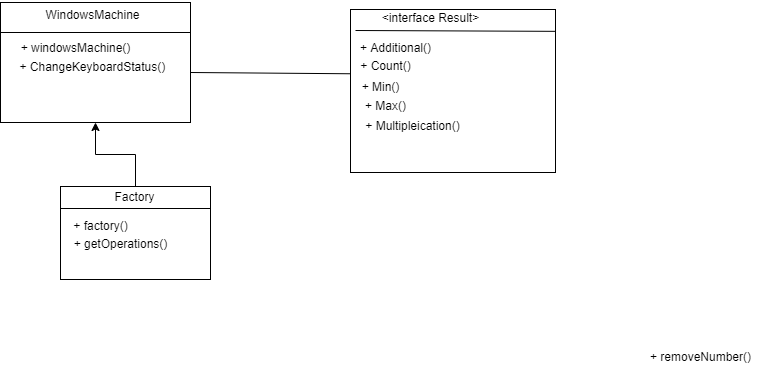

The diagram above was exported from draw.io. Its source (the exported page's mxGraphModel, read from the mxfile embedded in the PNG):
<mxGraphModel dx="869" dy="414" grid="1" gridSize="10" guides="1" tooltips="1" connect="1" arrows="1" fold="1" page="1" pageScale="1" pageWidth="827" pageHeight="1169" math="0" shadow="0">
  <root>
    <mxCell id="WIyWlLk6GJQsqaUBKTNV-0" />
    <mxCell id="WIyWlLk6GJQsqaUBKTNV-1" parent="WIyWlLk6GJQsqaUBKTNV-0" />
    <mxCell id="1du7lW6Y-2XDTYK8JW_U-40" value="" style="rounded=0;whiteSpace=wrap;html=1;" vertex="1" parent="WIyWlLk6GJQsqaUBKTNV-1">
      <mxGeometry x="140" y="170" width="190" height="120" as="geometry" />
    </mxCell>
    <mxCell id="1du7lW6Y-2XDTYK8JW_U-41" value="WindowsMachine" style="text;html=1;align=center;verticalAlign=middle;resizable=0;points=[];autosize=1;strokeColor=none;fillColor=none;" vertex="1" parent="WIyWlLk6GJQsqaUBKTNV-1">
      <mxGeometry x="192" y="171" width="120" height="30" as="geometry" />
    </mxCell>
    <mxCell id="1du7lW6Y-2XDTYK8JW_U-42" value="" style="endArrow=none;html=1;rounded=0;exitX=0;exitY=0.25;exitDx=0;exitDy=0;" edge="1" parent="WIyWlLk6GJQsqaUBKTNV-1" source="1du7lW6Y-2XDTYK8JW_U-40">
      <mxGeometry width="50" height="50" relative="1" as="geometry">
        <mxPoint x="180" y="202" as="sourcePoint" />
        <mxPoint x="330" y="200" as="targetPoint" />
      </mxGeometry>
    </mxCell>
    <mxCell id="1du7lW6Y-2XDTYK8JW_U-43" value="+ windowsMachine()" style="text;html=1;align=center;verticalAlign=middle;resizable=0;points=[];autosize=1;strokeColor=none;fillColor=none;" vertex="1" parent="WIyWlLk6GJQsqaUBKTNV-1">
      <mxGeometry x="150" y="201" width="130" height="30" as="geometry" />
    </mxCell>
    <mxCell id="1du7lW6Y-2XDTYK8JW_U-44" style="edgeStyle=orthogonalEdgeStyle;rounded=0;orthogonalLoop=1;jettySize=auto;html=1;entryX=0.5;entryY=1;entryDx=0;entryDy=0;" edge="1" parent="WIyWlLk6GJQsqaUBKTNV-1" source="1du7lW6Y-2XDTYK8JW_U-45" target="1du7lW6Y-2XDTYK8JW_U-40">
      <mxGeometry relative="1" as="geometry" />
    </mxCell>
    <mxCell id="1du7lW6Y-2XDTYK8JW_U-45" value="" style="rounded=0;whiteSpace=wrap;html=1;" vertex="1" parent="WIyWlLk6GJQsqaUBKTNV-1">
      <mxGeometry x="200" y="354" width="150" height="93" as="geometry" />
    </mxCell>
    <mxCell id="1du7lW6Y-2XDTYK8JW_U-46" value="Factory" style="text;html=1;align=center;verticalAlign=middle;resizable=0;points=[];autosize=1;strokeColor=none;fillColor=none;" vertex="1" parent="WIyWlLk6GJQsqaUBKTNV-1">
      <mxGeometry x="244" y="350" width="60" height="30" as="geometry" />
    </mxCell>
    <mxCell id="1du7lW6Y-2XDTYK8JW_U-47" value="" style="endArrow=none;html=1;rounded=0;" edge="1" parent="WIyWlLk6GJQsqaUBKTNV-1">
      <mxGeometry width="50" height="50" relative="1" as="geometry">
        <mxPoint x="200" y="376" as="sourcePoint" />
        <mxPoint x="350" y="376" as="targetPoint" />
      </mxGeometry>
    </mxCell>
    <mxCell id="1du7lW6Y-2XDTYK8JW_U-48" value="+ factory()" style="text;html=1;align=center;verticalAlign=middle;resizable=0;points=[];autosize=1;strokeColor=none;fillColor=none;" vertex="1" parent="WIyWlLk6GJQsqaUBKTNV-1">
      <mxGeometry x="200" y="379" width="80" height="30" as="geometry" />
    </mxCell>
    <mxCell id="1du7lW6Y-2XDTYK8JW_U-54" value="+ ChangeKeyboardStatus()&lt;span style=&quot;white-space: pre;&quot;&gt;&#09;&lt;/span&gt;" style="text;html=1;align=center;verticalAlign=middle;resizable=0;points=[];autosize=1;strokeColor=none;fillColor=none;" vertex="1" parent="WIyWlLk6GJQsqaUBKTNV-1">
      <mxGeometry x="149" y="220" width="180" height="30" as="geometry" />
    </mxCell>
    <mxCell id="1du7lW6Y-2XDTYK8JW_U-55" value="+ removeNumber()" style="text;html=1;align=center;verticalAlign=middle;resizable=0;points=[];autosize=1;strokeColor=none;fillColor=none;" vertex="1" parent="WIyWlLk6GJQsqaUBKTNV-1">
      <mxGeometry x="780" y="510" width="120" height="30" as="geometry" />
    </mxCell>
    <mxCell id="1du7lW6Y-2XDTYK8JW_U-84" value="" style="rounded=0;whiteSpace=wrap;html=1;" vertex="1" parent="WIyWlLk6GJQsqaUBKTNV-1">
      <mxGeometry x="490" y="177" width="205" height="163" as="geometry" />
    </mxCell>
    <mxCell id="1du7lW6Y-2XDTYK8JW_U-86" value="" style="endArrow=none;html=1;rounded=0;entryX=1.001;entryY=0.134;entryDx=0;entryDy=0;entryPerimeter=0;" edge="1" parent="WIyWlLk6GJQsqaUBKTNV-1" target="1du7lW6Y-2XDTYK8JW_U-84">
      <mxGeometry width="50" height="50" relative="1" as="geometry">
        <mxPoint x="495" y="198" as="sourcePoint" />
        <mxPoint x="681" y="198" as="targetPoint" />
      </mxGeometry>
    </mxCell>
    <mxCell id="1du7lW6Y-2XDTYK8JW_U-87" value="+ Additional()" style="text;html=1;align=center;verticalAlign=middle;resizable=0;points=[];autosize=1;strokeColor=none;fillColor=none;" vertex="1" parent="WIyWlLk6GJQsqaUBKTNV-1">
      <mxGeometry x="490" y="201" width="90" height="30" as="geometry" />
    </mxCell>
    <mxCell id="1du7lW6Y-2XDTYK8JW_U-100" value="&amp;lt;interface Result&amp;gt;" style="text;html=1;align=center;verticalAlign=middle;resizable=0;points=[];autosize=1;strokeColor=none;fillColor=none;" vertex="1" parent="WIyWlLk6GJQsqaUBKTNV-1">
      <mxGeometry x="510" y="171" width="120" height="30" as="geometry" />
    </mxCell>
    <mxCell id="1du7lW6Y-2XDTYK8JW_U-101" value="+ getOperations()" style="text;html=1;align=center;verticalAlign=middle;resizable=0;points=[];autosize=1;strokeColor=none;fillColor=none;" vertex="1" parent="WIyWlLk6GJQsqaUBKTNV-1">
      <mxGeometry x="200" y="397" width="120" height="30" as="geometry" />
    </mxCell>
    <mxCell id="1du7lW6Y-2XDTYK8JW_U-102" value="+ Count()" style="text;html=1;align=center;verticalAlign=middle;resizable=0;points=[];autosize=1;strokeColor=none;fillColor=none;" vertex="1" parent="WIyWlLk6GJQsqaUBKTNV-1">
      <mxGeometry x="490" y="219" width="70" height="30" as="geometry" />
    </mxCell>
    <mxCell id="1du7lW6Y-2XDTYK8JW_U-104" value="+ Min()" style="text;html=1;align=center;verticalAlign=middle;resizable=0;points=[];autosize=1;strokeColor=none;fillColor=none;" vertex="1" parent="WIyWlLk6GJQsqaUBKTNV-1">
      <mxGeometry x="490" y="240" width="60" height="30" as="geometry" />
    </mxCell>
    <mxCell id="1du7lW6Y-2XDTYK8JW_U-105" value="+ Max()" style="text;html=1;align=center;verticalAlign=middle;resizable=0;points=[];autosize=1;strokeColor=none;fillColor=none;" vertex="1" parent="WIyWlLk6GJQsqaUBKTNV-1">
      <mxGeometry x="495" y="259" width="60" height="30" as="geometry" />
    </mxCell>
    <mxCell id="1du7lW6Y-2XDTYK8JW_U-106" value="+ Multipleication()" style="text;html=1;align=center;verticalAlign=middle;resizable=0;points=[];autosize=1;strokeColor=none;fillColor=none;" vertex="1" parent="WIyWlLk6GJQsqaUBKTNV-1">
      <mxGeometry x="492" y="279" width="120" height="30" as="geometry" />
    </mxCell>
    <mxCell id="1du7lW6Y-2XDTYK8JW_U-107" value="" style="endArrow=none;html=1;rounded=0;entryX=0.006;entryY=0.042;entryDx=0;entryDy=0;entryPerimeter=0;" edge="1" parent="WIyWlLk6GJQsqaUBKTNV-1" target="1du7lW6Y-2XDTYK8JW_U-104">
      <mxGeometry width="50" height="50" relative="1" as="geometry">
        <mxPoint x="330" y="240" as="sourcePoint" />
        <mxPoint x="380" y="190" as="targetPoint" />
      </mxGeometry>
    </mxCell>
  </root>
</mxGraphModel>